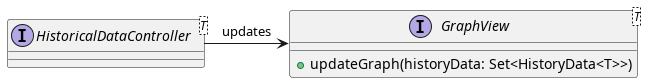

The diagram above was rendered by PlantUML. Its source (embedded in the PNG):
@startuml graph-view

interface HistoricalDataController<T>

interface GraphView<T> {
    + updateGraph(historyData: Set<HistoryData<T>>)
}

HistoricalDataController -> GraphView: updates

@enduml